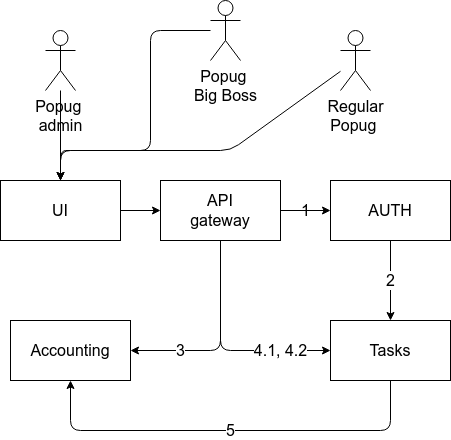

The diagram above was exported from draw.io. Its source (the exported page's mxGraphModel, read from the mxfile embedded in the PNG):
<mxGraphModel dx="459" dy="886" grid="1" gridSize="10" guides="1" tooltips="1" connect="1" arrows="1" fold="1" page="1" pageScale="1" pageWidth="600" pageHeight="300" background="#FFFFFF" math="0" shadow="0">
  <root>
    <mxCell id="0" />
    <mxCell id="1" parent="0" />
    <mxCell id="11" style="edgeStyle=none;html=1;entryX=0;entryY=0.5;entryDx=0;entryDy=0;fontSize=16;fillColor=none;fontColor=#000000;labelBackgroundColor=none;strokeColor=#000000;" edge="1" parent="1" source="2" target="3">
      <mxGeometry relative="1" as="geometry" />
    </mxCell>
    <mxCell id="2" value="UI" style="rounded=0;whiteSpace=wrap;html=1;fontSize=16;fillColor=none;fontColor=#000000;labelBackgroundColor=none;strokeColor=#000000;" vertex="1" parent="1">
      <mxGeometry y="20" width="120" height="60" as="geometry" />
    </mxCell>
    <mxCell id="7" value="3" style="edgeStyle=none;html=1;entryX=1;entryY=0.5;entryDx=0;entryDy=0;fontSize=16;fillColor=none;fontColor=#000000;labelBackgroundColor=#FFFFFF;strokeColor=#000000;" edge="1" parent="1" source="3" target="6">
      <mxGeometry x="0.5" relative="1" as="geometry">
        <Array as="points">
          <mxPoint x="220" y="190" />
        </Array>
        <mxPoint as="offset" />
      </mxGeometry>
    </mxCell>
    <mxCell id="8" value="4.1, 4.2" style="edgeStyle=none;html=1;entryX=0;entryY=0.5;entryDx=0;entryDy=0;fontSize=16;fillColor=none;fontColor=#000000;labelBackgroundColor=#FFFFFF;strokeColor=#000000;" edge="1" parent="1" source="3" target="5">
      <mxGeometry x="0.5455" relative="1" as="geometry">
        <Array as="points">
          <mxPoint x="220" y="190" />
        </Array>
        <mxPoint as="offset" />
      </mxGeometry>
    </mxCell>
    <mxCell id="10" value="1" style="edgeStyle=none;html=1;entryX=0;entryY=0.5;entryDx=0;entryDy=0;fontSize=16;fillColor=none;fontColor=#000000;labelBackgroundColor=none;strokeColor=#000000;" edge="1" parent="1" source="3" target="4">
      <mxGeometry relative="1" as="geometry" />
    </mxCell>
    <mxCell id="3" value="API&lt;br&gt;gateway" style="rounded=0;whiteSpace=wrap;html=1;fontSize=16;fillColor=none;fontColor=#000000;labelBackgroundColor=none;strokeColor=#000000;" vertex="1" parent="1">
      <mxGeometry x="160" y="20" width="120" height="60" as="geometry" />
    </mxCell>
    <mxCell id="9" value="2" style="edgeStyle=none;html=1;entryX=0.5;entryY=0;entryDx=0;entryDy=0;fontSize=16;fillColor=none;fontColor=#000000;labelBackgroundColor=#FFFFFF;strokeColor=#000000;" edge="1" parent="1" source="4" target="5">
      <mxGeometry relative="1" as="geometry" />
    </mxCell>
    <mxCell id="4" value="AUTH" style="rounded=0;whiteSpace=wrap;html=1;fontSize=16;fillColor=none;fontColor=#000000;strokeColor=#000000;" vertex="1" parent="1">
      <mxGeometry x="330" y="20" width="120" height="60" as="geometry" />
    </mxCell>
    <mxCell id="5" value="Tasks" style="rounded=0;whiteSpace=wrap;html=1;fontSize=16;fillColor=none;fontColor=#000000;strokeColor=#000000;" vertex="1" parent="1">
      <mxGeometry x="330" y="160" width="120" height="60" as="geometry" />
    </mxCell>
    <mxCell id="19" value="5" style="edgeStyle=none;html=1;entryX=0.5;entryY=1;entryDx=0;entryDy=0;fontSize=16;exitX=0.5;exitY=1;exitDx=0;exitDy=0;endArrow=none;endFill=0;startArrow=classic;startFill=1;labelBackgroundColor=#FFFFFF;strokeColor=#000000;fontColor=#000000;" edge="1" parent="1" source="6" target="5">
      <mxGeometry relative="1" as="geometry">
        <Array as="points">
          <mxPoint x="70" y="270" />
          <mxPoint x="390" y="270" />
        </Array>
      </mxGeometry>
    </mxCell>
    <mxCell id="6" value="Accounting" style="rounded=0;whiteSpace=wrap;html=1;fontSize=16;fillColor=none;fontColor=#000000;labelBackgroundColor=none;strokeColor=#000000;" vertex="1" parent="1">
      <mxGeometry x="10" y="160" width="120" height="60" as="geometry" />
    </mxCell>
    <mxCell id="18" style="edgeStyle=none;html=1;entryX=0.5;entryY=0;entryDx=0;entryDy=0;fontSize=16;strokeColor=#000000;" edge="1" parent="1" source="12" target="2">
      <mxGeometry relative="1" as="geometry" />
    </mxCell>
    <mxCell id="12" value="Popug&amp;nbsp;&lt;br&gt;admin" style="shape=umlActor;verticalLabelPosition=bottom;verticalAlign=top;html=1;outlineConnect=0;fontSize=16;strokeColor=#000000;fontColor=#000000;" vertex="1" parent="1">
      <mxGeometry x="45" y="-130" width="30" height="60" as="geometry" />
    </mxCell>
    <mxCell id="17" style="edgeStyle=none;html=1;fontSize=16;strokeColor=#000000;" edge="1" parent="1" source="13">
      <mxGeometry relative="1" as="geometry">
        <mxPoint x="60" y="20" as="targetPoint" />
        <Array as="points">
          <mxPoint x="150" y="-130" />
          <mxPoint x="150" y="-10" />
          <mxPoint x="60" y="-10" />
        </Array>
      </mxGeometry>
    </mxCell>
    <mxCell id="13" value="Popug&amp;nbsp;&lt;br&gt;Big Boss" style="shape=umlActor;verticalLabelPosition=bottom;verticalAlign=top;html=1;outlineConnect=0;fontSize=16;strokeColor=#000000;fontColor=#000000;" vertex="1" parent="1">
      <mxGeometry x="210" y="-160" width="30" height="60" as="geometry" />
    </mxCell>
    <mxCell id="16" style="edgeStyle=none;html=1;entryX=0.5;entryY=0;entryDx=0;entryDy=0;fontSize=16;strokeColor=#000000;" edge="1" parent="1" source="15" target="2">
      <mxGeometry relative="1" as="geometry">
        <Array as="points">
          <mxPoint x="230" y="-10" />
          <mxPoint x="80" y="-10" />
          <mxPoint x="60" y="-10" />
        </Array>
      </mxGeometry>
    </mxCell>
    <mxCell id="15" value="Regular&lt;br&gt;Popug&amp;nbsp;" style="shape=umlActor;verticalLabelPosition=bottom;verticalAlign=top;html=1;outlineConnect=0;fontSize=16;strokeColor=#000000;fontColor=#000000;" vertex="1" parent="1">
      <mxGeometry x="340" y="-130" width="30" height="60" as="geometry" />
    </mxCell>
  </root>
</mxGraphModel>